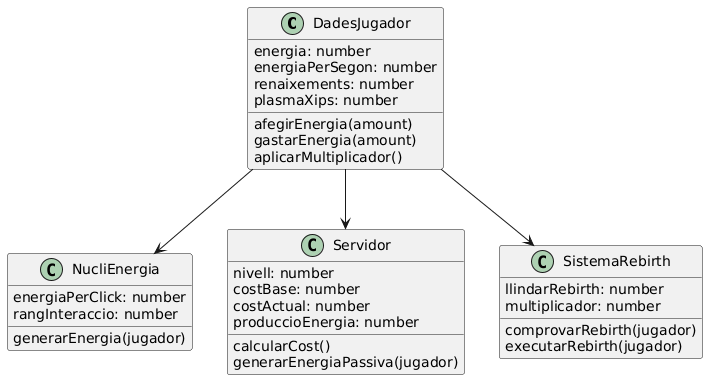

The diagram above was rendered by PlantUML. Its source (embedded in the PNG):
@startuml
class DadesJugador {
  energia: number
  energiaPerSegon: number
  renaixements: number
  plasmaXips: number

  afegirEnergia(amount)
  gastarEnergia(amount)
  aplicarMultiplicador()
}

class NucliEnergia {
  energiaPerClick: number
  rangInteraccio: number

  generarEnergia(jugador)
}

class Servidor {
  nivell: number
  costBase: number
  costActual: number
  produccioEnergia: number

  calcularCost()
  generarEnergiaPassiva(jugador)
}

class SistemaRebirth {
  llindarRebirth: number
  multiplicador: number

  comprovarRebirth(jugador)
  executarRebirth(jugador)
}

DadesJugador --> NucliEnergia
DadesJugador --> Servidor
DadesJugador --> SistemaRebirth
@enduml